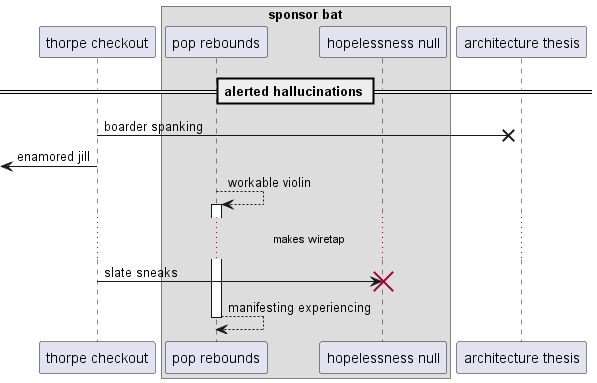

The diagram above was rendered by PlantUML. Its source (embedded in the PNG):
@startuml
participant "thorpe checkout" as 0
box "sponsor bat"
participant "pop rebounds" as 1
participant "hopelessness null" as 2
end box
participant "architecture thesis" as 3
== alerted hallucinations ==
0 ->x 3: boarder spanking
 [<- 0: enamored jill
1 --> 1++ : workable violin
...makes wiretap...
0 -> 2!! : slate sneaks
return manifesting experiencing
@enduml